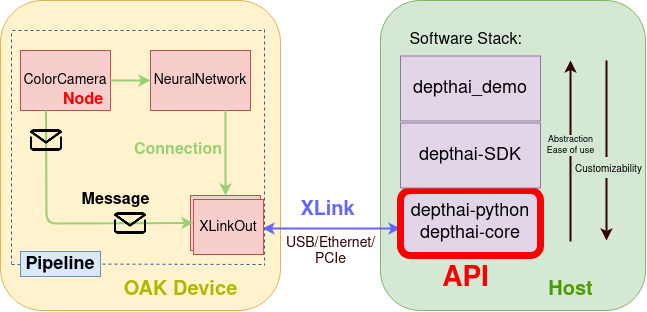

The diagram above was exported from draw.io. Its source (the exported page's mxGraphModel, read from the mxfile embedded in the PNG):
<mxGraphModel dx="931" dy="527" grid="1" gridSize="10" guides="1" tooltips="1" connect="1" arrows="1" fold="1" page="1" pageScale="1" pageWidth="850" pageHeight="1100" math="0" shadow="0">
  <root>
    <mxCell id="0" />
    <mxCell id="1" parent="0" />
    <mxCell id="jaehdYvA1oyYbAYLdAPW-1" value="" style="rounded=1;whiteSpace=wrap;html=1;fillColor=#fff2cc;strokeColor=#d6b656;" parent="1" vertex="1">
      <mxGeometry x="60" y="150" width="280" height="310" as="geometry" />
    </mxCell>
    <mxCell id="jaehdYvA1oyYbAYLdAPW-2" value="" style="rounded=1;whiteSpace=wrap;html=1;fillColor=#d5e8d4;strokeColor=#82b366;" parent="1" vertex="1">
      <mxGeometry x="440" y="150" width="265" height="310" as="geometry" />
    </mxCell>
    <mxCell id="jaehdYvA1oyYbAYLdAPW-4" value="" style="endArrow=classic;startArrow=classic;html=1;exitX=1.029;exitY=0.6;exitDx=0;exitDy=0;fontColor=#9933FF;strokeColor=#6666FF;exitPerimeter=0;strokeWidth=2;" parent="1" source="jaehdYvA1oyYbAYLdAPW-9" edge="1">
      <mxGeometry width="50" height="50" relative="1" as="geometry">
        <mxPoint x="320" y="470" as="sourcePoint" />
        <mxPoint x="460" y="378" as="targetPoint" />
      </mxGeometry>
    </mxCell>
    <mxCell id="jaehdYvA1oyYbAYLdAPW-5" value="XLink" style="text;html=1;align=center;verticalAlign=middle;resizable=0;points=[];autosize=1;strokeColor=none;fontSize=20;fontStyle=1;fontColor=#6666FF;" parent="1" vertex="1">
      <mxGeometry x="352" y="345" width="70" height="30" as="geometry" />
    </mxCell>
    <mxCell id="jaehdYvA1oyYbAYLdAPW-6" value="&lt;div&gt;USB/Ethernet/&lt;/div&gt;&lt;div&gt;PCIe&lt;br&gt;&lt;/div&gt;" style="text;html=1;align=center;verticalAlign=middle;resizable=0;points=[];autosize=1;strokeColor=none;fontSize=14;fontColor=#330000;fontStyle=0" parent="1" vertex="1">
      <mxGeometry x="340" y="381" width="100" height="40" as="geometry" />
    </mxCell>
    <mxCell id="jaehdYvA1oyYbAYLdAPW-7" value="&lt;font&gt;OAK Device&lt;/font&gt;" style="text;html=1;align=center;verticalAlign=middle;resizable=0;points=[];autosize=1;fontSize=20;fillColor=#fff2cc;fontStyle=1;fontColor=#B5B500;" parent="1" vertex="1">
      <mxGeometry x="175" y="425" width="130" height="30" as="geometry" />
    </mxCell>
    <mxCell id="jaehdYvA1oyYbAYLdAPW-9" value="XLinkOut" style="rounded=0;whiteSpace=wrap;html=1;fontSize=14;fillColor=#f8cecc;strokeColor=#b85450;" parent="1" vertex="1">
      <mxGeometry x="250" y="345" width="70" height="55" as="geometry" />
    </mxCell>
    <mxCell id="jaehdYvA1oyYbAYLdAPW-10" value="ColorCamera" style="whiteSpace=wrap;html=1;fontSize=14;fillColor=#f8cecc;strokeColor=#b85450;" parent="1" vertex="1">
      <mxGeometry x="80" y="200" width="90" height="60" as="geometry" />
    </mxCell>
    <mxCell id="jaehdYvA1oyYbAYLdAPW-11" value="NeuralNetwork" style="whiteSpace=wrap;html=1;fontSize=14;fillColor=#f8cecc;strokeColor=#b85450;" parent="1" vertex="1">
      <mxGeometry x="210" y="200" width="100" height="60" as="geometry" />
    </mxCell>
    <mxCell id="jaehdYvA1oyYbAYLdAPW-12" value="" style="endArrow=classic;html=1;fontSize=14;exitX=1;exitY=0.5;exitDx=0;exitDy=0;fontColor=#A9C4EB;labelBackgroundColor=#A9C4EB;strokeWidth=2;strokeColor=#97D077;" parent="1" source="jaehdYvA1oyYbAYLdAPW-10" edge="1">
      <mxGeometry width="50" height="50" relative="1" as="geometry">
        <mxPoint x="170" y="280" as="sourcePoint" />
        <mxPoint x="210" y="230" as="targetPoint" />
      </mxGeometry>
    </mxCell>
    <mxCell id="jaehdYvA1oyYbAYLdAPW-15" value="" style="endArrow=classic;html=1;fontSize=14;exitX=0.75;exitY=1;exitDx=0;exitDy=0;entryX=0.5;entryY=0;entryDx=0;entryDy=0;strokeWidth=2;strokeColor=#97D077;" parent="1" source="jaehdYvA1oyYbAYLdAPW-11" target="jaehdYvA1oyYbAYLdAPW-9" edge="1">
      <mxGeometry width="50" height="50" relative="1" as="geometry">
        <mxPoint x="240" y="340" as="sourcePoint" />
        <mxPoint x="290" y="290" as="targetPoint" />
      </mxGeometry>
    </mxCell>
    <mxCell id="jaehdYvA1oyYbAYLdAPW-16" value="" style="endArrow=classic;html=1;fontSize=14;entryX=0;entryY=0.5;entryDx=0;entryDy=0;exitX=0.25;exitY=1;exitDx=0;exitDy=0;strokeWidth=2;strokeColor=#97D077;" parent="1" edge="1">
      <mxGeometry width="50" height="50" relative="1" as="geometry">
        <mxPoint x="105.5" y="260" as="sourcePoint" />
        <mxPoint x="253" y="372.4999999999999" as="targetPoint" />
        <Array as="points">
          <mxPoint x="106" y="373" />
        </Array>
      </mxGeometry>
    </mxCell>
    <mxCell id="jaehdYvA1oyYbAYLdAPW-17" value="&lt;font style=&quot;font-size: 16px;&quot;&gt;Node&lt;/font&gt;" style="text;html=1;align=center;verticalAlign=middle;whiteSpace=wrap;rounded=0;fontSize=16;fontStyle=1;fontColor=#FA0000;" parent="1" vertex="1">
      <mxGeometry x="123" y="240" width="40" height="20" as="geometry" />
    </mxCell>
    <mxCell id="jaehdYvA1oyYbAYLdAPW-18" value="Host" style="text;html=1;align=center;verticalAlign=middle;resizable=0;points=[];autosize=1;fontSize=20;fontStyle=1;fontColor=#4D9900;" parent="1" vertex="1">
      <mxGeometry x="600" y="425" width="60" height="30" as="geometry" />
    </mxCell>
    <mxCell id="jaehdYvA1oyYbAYLdAPW-19" value="Connection" style="text;html=1;fillColor=none;align=center;verticalAlign=middle;whiteSpace=wrap;rounded=0;fontSize=16;fontStyle=1;fontColor=#97D077;" parent="1" vertex="1">
      <mxGeometry x="218" y="290" width="40" height="20" as="geometry" />
    </mxCell>
    <mxCell id="jaehdYvA1oyYbAYLdAPW-20" value="" style="endArrow=none;dashed=1;html=1;labelBackgroundColor=#A9C4EB;fontSize=16;fontColor=#4D9900;strokeColor=#2C5B99;" parent="1" edge="1">
      <mxGeometry width="50" height="50" relative="1" as="geometry">
        <mxPoint x="321" y="180" as="sourcePoint" />
        <mxPoint x="71" y="180" as="targetPoint" />
      </mxGeometry>
    </mxCell>
    <mxCell id="jaehdYvA1oyYbAYLdAPW-21" value="" style="endArrow=none;dashed=1;html=1;labelBackgroundColor=#A9C4EB;fontSize=16;fontColor=#4D9900;strokeColor=#2C5B99;startArrow=none;" parent="1" source="jaehdYvA1oyYbAYLdAPW-26" edge="1">
      <mxGeometry width="50" height="50" relative="1" as="geometry">
        <mxPoint x="321" y="414" as="sourcePoint" />
        <mxPoint x="71" y="414" as="targetPoint" />
      </mxGeometry>
    </mxCell>
    <mxCell id="jaehdYvA1oyYbAYLdAPW-23" value="" style="endArrow=none;dashed=1;html=1;labelBackgroundColor=#A9C4EB;fontSize=16;fontColor=#4D9900;strokeColor=#2C5B99;" parent="1" edge="1">
      <mxGeometry width="50" height="50" relative="1" as="geometry">
        <mxPoint x="71" y="183" as="sourcePoint" />
        <mxPoint x="71" y="413" as="targetPoint" />
      </mxGeometry>
    </mxCell>
    <mxCell id="jaehdYvA1oyYbAYLdAPW-25" value="" style="endArrow=none;dashed=1;html=1;labelBackgroundColor=#A9C4EB;fontSize=16;fontColor=#4D9900;strokeColor=#2C5B99;" parent="1" edge="1">
      <mxGeometry width="50" height="50" relative="1" as="geometry">
        <mxPoint x="324" y="179" as="sourcePoint" />
        <mxPoint x="324" y="415" as="targetPoint" />
      </mxGeometry>
    </mxCell>
    <mxCell id="jaehdYvA1oyYbAYLdAPW-30" value="" style="endArrow=classic;html=1;labelBackgroundColor=#A9C4EB;fontSize=18;fontColor=none;strokeWidth=2;strokeColor=#330000;" parent="1" edge="1">
      <mxGeometry width="50" height="50" relative="1" as="geometry">
        <mxPoint x="630" y="391" as="sourcePoint" />
        <mxPoint x="630" y="210" as="targetPoint" />
      </mxGeometry>
    </mxCell>
    <mxCell id="jaehdYvA1oyYbAYLdAPW-35" value="&lt;div style=&quot;font-size: 9px&quot;&gt;&lt;font style=&quot;font-size: 9px&quot;&gt;Abstraction&lt;/font&gt;&lt;/div&gt;&lt;div style=&quot;font-size: 9px&quot;&gt;&lt;font style=&quot;font-size: 9px&quot;&gt;Ease of use&lt;/font&gt;&lt;/div&gt;" style="edgeLabel;html=1;align=center;verticalAlign=middle;resizable=0;points=[];fontSize=9;fontColor=none;labelBackgroundColor=#D5E8D4;" parent="jaehdYvA1oyYbAYLdAPW-30" vertex="1" connectable="0">
      <mxGeometry x="0.0623" relative="1" as="geometry">
        <mxPoint as="offset" />
      </mxGeometry>
    </mxCell>
    <mxCell id="jaehdYvA1oyYbAYLdAPW-31" value="&lt;div&gt;depthai-python&lt;/div&gt;&lt;div&gt;depthai-core&lt;/div&gt;" style="rounded=1;whiteSpace=wrap;html=1;fontSize=18;strokeColor=#FA0000;fillColor=#e1d5e7;strokeWidth=7;" parent="1" vertex="1">
      <mxGeometry x="460" y="340" width="140" height="65" as="geometry" />
    </mxCell>
    <mxCell id="jaehdYvA1oyYbAYLdAPW-32" value="" style="endArrow=classic;html=1;labelBackgroundColor=#A9C4EB;fontSize=18;fontColor=none;strokeWidth=2;strokeColor=#330000;" parent="1" edge="1">
      <mxGeometry width="50" height="50" relative="1" as="geometry">
        <mxPoint x="666" y="210" as="sourcePoint" />
        <mxPoint x="666" y="390" as="targetPoint" />
      </mxGeometry>
    </mxCell>
    <mxCell id="jaehdYvA1oyYbAYLdAPW-34" value="&lt;font style=&quot;font-size: 10px&quot;&gt;Customizability&lt;/font&gt;" style="edgeLabel;html=1;align=center;verticalAlign=middle;resizable=0;points=[];fontSize=18;fontColor=none;labelBackgroundColor=#D5E8D4;" parent="jaehdYvA1oyYbAYLdAPW-32" vertex="1" connectable="0">
      <mxGeometry x="0.1801" y="2" relative="1" as="geometry">
        <mxPoint as="offset" />
      </mxGeometry>
    </mxCell>
    <mxCell id="jaehdYvA1oyYbAYLdAPW-36" value="depthai-SDK" style="rounded=0;whiteSpace=wrap;html=1;fontSize=18;strokeColor=#9673a6;fillColor=#e1d5e7;" parent="1" vertex="1">
      <mxGeometry x="460" y="272.5" width="140" height="65" as="geometry" />
    </mxCell>
    <mxCell id="jaehdYvA1oyYbAYLdAPW-37" value="depthai_demo" style="rounded=0;whiteSpace=wrap;html=1;fontSize=18;strokeColor=#9673a6;fillColor=#e1d5e7;" parent="1" vertex="1">
      <mxGeometry x="460" y="205.5" width="140" height="65" as="geometry" />
    </mxCell>
    <mxCell id="tTY9-HxDDPiMRzToOoxl-1" value="" style="shape=image;html=1;verticalAlign=top;verticalLabelPosition=bottom;labelBackgroundColor=#ffffff;imageAspect=0;aspect=fixed;image=https://cdn0.iconfinder.com/data/icons/eon-social-media-contact-info-2/32/mail_email_e-mail_letter-128.png" parent="1" vertex="1">
      <mxGeometry x="170" y="353.5" width="40" height="38" as="geometry" />
    </mxCell>
    <mxCell id="tTY9-HxDDPiMRzToOoxl-3" value="" style="shape=image;html=1;verticalAlign=top;verticalLabelPosition=bottom;labelBackgroundColor=#ffffff;imageAspect=0;aspect=fixed;image=https://cdn0.iconfinder.com/data/icons/eon-social-media-contact-info-2/32/mail_email_e-mail_letter-128.png" parent="1" vertex="1">
      <mxGeometry x="86" y="270.5" width="40" height="38" as="geometry" />
    </mxCell>
    <mxCell id="tTY9-HxDDPiMRzToOoxl-4" value="&lt;b style=&quot;font-size: 16px;&quot;&gt;Message&lt;/b&gt;" style="text;html=1;align=center;verticalAlign=middle;resizable=0;points=[];autosize=1;strokeColor=none;fillColor=none;fontSize=16;" parent="1" vertex="1">
      <mxGeometry x="135" y="340" width="80" height="20" as="geometry" />
    </mxCell>
    <mxCell id="jaehdYvA1oyYbAYLdAPW-26" value="Pipeline" style="text;html=1;strokeColor=#6c8ebf;fillColor=#dae8fc;align=center;verticalAlign=middle;whiteSpace=wrap;rounded=0;fontSize=18;fontStyle=1" parent="1" vertex="1">
      <mxGeometry x="80" y="401" width="80" height="25" as="geometry" />
    </mxCell>
    <mxCell id="tTY9-HxDDPiMRzToOoxl-8" value="" style="endArrow=none;dashed=1;html=1;labelBackgroundColor=#A9C4EB;fontSize=16;fontColor=#4D9900;strokeColor=#2C5B99;" parent="1" target="jaehdYvA1oyYbAYLdAPW-26" edge="1">
      <mxGeometry width="50" height="50" relative="1" as="geometry">
        <mxPoint x="321" y="414" as="sourcePoint" />
        <mxPoint x="71" y="414" as="targetPoint" />
      </mxGeometry>
    </mxCell>
    <mxCell id="n1fN1M-rrYPXVFgK8oK4-1" value="Software Stack:" style="text;html=1;align=center;verticalAlign=middle;resizable=0;points=[];autosize=1;strokeColor=none;fillColor=none;fontSize=16;" vertex="1" parent="1">
      <mxGeometry x="460" y="180" width="130" height="20" as="geometry" />
    </mxCell>
    <mxCell id="n1fN1M-rrYPXVFgK8oK4-2" value="XLinkOut" style="rounded=0;whiteSpace=wrap;html=1;fontSize=14;fillColor=#f8cecc;strokeColor=#b85450;" vertex="1" parent="1">
      <mxGeometry x="253" y="349" width="70" height="55" as="geometry" />
    </mxCell>
    <mxCell id="n1fN1M-rrYPXVFgK8oK4-3" value="API" style="text;html=1;align=center;verticalAlign=middle;resizable=0;points=[];autosize=1;strokeColor=none;fillColor=none;fontSize=28;fontColor=#FA0000;fontStyle=1" vertex="1" parent="1">
      <mxGeometry x="495" y="409" width="60" height="40" as="geometry" />
    </mxCell>
  </root>
</mxGraphModel>